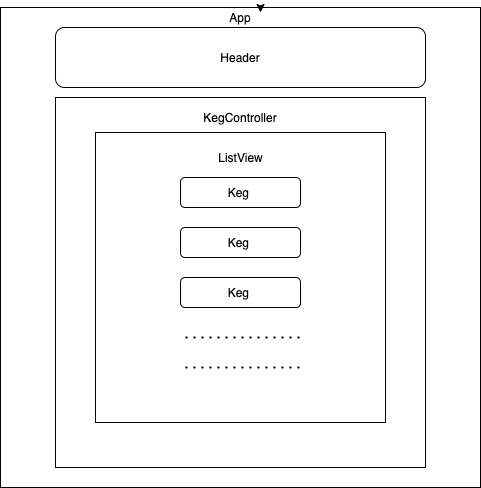

The diagram above was exported from draw.io. Its source (the exported page's mxGraphModel, read from the mxfile embedded in the PNG):
<mxGraphModel dx="946" dy="614" grid="1" gridSize="10" guides="1" tooltips="1" connect="1" arrows="1" fold="1" page="1" pageScale="1" pageWidth="850" pageHeight="1100" math="0" shadow="0">
  <root>
    <mxCell id="0" />
    <mxCell id="1" parent="0" />
    <mxCell id="eeaJP4ugwdCy4guQzUfm-1" value="" style="whiteSpace=wrap;html=1;aspect=fixed;" vertex="1" parent="1">
      <mxGeometry x="145" y="30" width="480" height="480" as="geometry" />
    </mxCell>
    <mxCell id="eeaJP4ugwdCy4guQzUfm-2" value="Header" style="rounded=1;whiteSpace=wrap;html=1;" vertex="1" parent="1">
      <mxGeometry x="200" y="50" width="370" height="60" as="geometry" />
    </mxCell>
    <mxCell id="eeaJP4ugwdCy4guQzUfm-3" value="" style="whiteSpace=wrap;html=1;aspect=fixed;" vertex="1" parent="1">
      <mxGeometry x="200" y="120" width="370" height="370" as="geometry" />
    </mxCell>
    <mxCell id="eeaJP4ugwdCy4guQzUfm-4" value="KegController" style="text;html=1;strokeColor=none;fillColor=none;align=center;verticalAlign=middle;whiteSpace=wrap;rounded=0;" vertex="1" parent="1">
      <mxGeometry x="335" y="130" width="100" height="20" as="geometry" />
    </mxCell>
    <mxCell id="eeaJP4ugwdCy4guQzUfm-5" value="" style="whiteSpace=wrap;html=1;aspect=fixed;" vertex="1" parent="1">
      <mxGeometry x="240" y="155" width="290" height="290" as="geometry" />
    </mxCell>
    <mxCell id="eeaJP4ugwdCy4guQzUfm-6" value="ListView" style="text;html=1;strokeColor=none;fillColor=none;align=center;verticalAlign=middle;whiteSpace=wrap;rounded=0;" vertex="1" parent="1">
      <mxGeometry x="352.5" y="170" width="65" height="20" as="geometry" />
    </mxCell>
    <mxCell id="eeaJP4ugwdCy4guQzUfm-8" value="Keg&amp;nbsp;" style="rounded=1;whiteSpace=wrap;html=1;" vertex="1" parent="1">
      <mxGeometry x="325" y="200" width="120" height="30" as="geometry" />
    </mxCell>
    <mxCell id="eeaJP4ugwdCy4guQzUfm-9" value="Keg&amp;nbsp;" style="rounded=1;whiteSpace=wrap;html=1;" vertex="1" parent="1">
      <mxGeometry x="325" y="250" width="120" height="30" as="geometry" />
    </mxCell>
    <mxCell id="eeaJP4ugwdCy4guQzUfm-10" value="Keg&amp;nbsp;" style="rounded=1;whiteSpace=wrap;html=1;" vertex="1" parent="1">
      <mxGeometry x="325" y="300" width="120" height="30" as="geometry" />
    </mxCell>
    <mxCell id="eeaJP4ugwdCy4guQzUfm-17" value="" style="endArrow=none;dashed=1;html=1;dashPattern=1 3;strokeWidth=2;" edge="1" parent="1">
      <mxGeometry width="50" height="50" relative="1" as="geometry">
        <mxPoint x="330" y="360" as="sourcePoint" />
        <mxPoint x="450" y="360" as="targetPoint" />
      </mxGeometry>
    </mxCell>
    <mxCell id="eeaJP4ugwdCy4guQzUfm-18" value="" style="endArrow=none;dashed=1;html=1;dashPattern=1 3;strokeWidth=2;" edge="1" parent="1">
      <mxGeometry width="50" height="50" relative="1" as="geometry">
        <mxPoint x="330" y="390" as="sourcePoint" />
        <mxPoint x="450" y="390" as="targetPoint" />
      </mxGeometry>
    </mxCell>
    <mxCell id="eeaJP4ugwdCy4guQzUfm-23" value="App" style="text;html=1;strokeColor=none;fillColor=none;align=center;verticalAlign=middle;whiteSpace=wrap;rounded=0;" vertex="1" parent="1">
      <mxGeometry x="365" y="30" width="40" height="20" as="geometry" />
    </mxCell>
    <mxCell id="eeaJP4ugwdCy4guQzUfm-24" style="edgeStyle=orthogonalEdgeStyle;rounded=0;orthogonalLoop=1;jettySize=auto;html=1;exitX=0.25;exitY=0;exitDx=0;exitDy=0;entryX=1;entryY=0.25;entryDx=0;entryDy=0;" edge="1" parent="1" source="eeaJP4ugwdCy4guQzUfm-23" target="eeaJP4ugwdCy4guQzUfm-23">
      <mxGeometry relative="1" as="geometry" />
    </mxCell>
  </root>
</mxGraphModel>